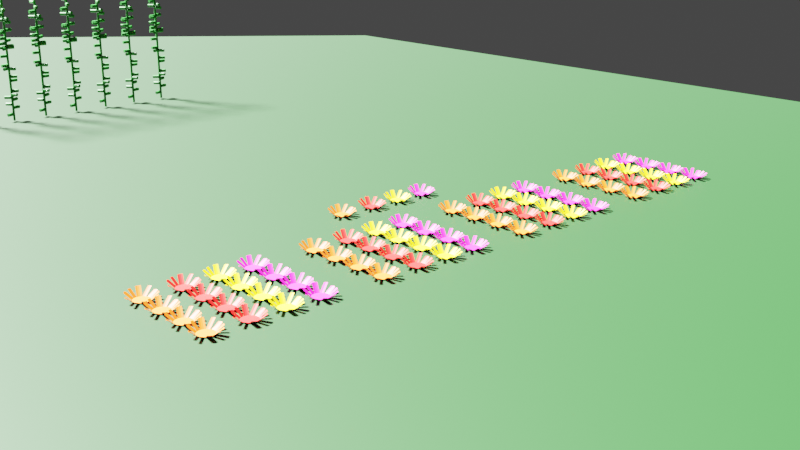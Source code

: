 # Source: GeometryNodesPractice8_October7th2023.blend  (saved by Blender 3.6.13; exported with 4.5.12 LTS)
import bpy
from mathutils import Matrix  # noqa: F401  (used for matrix-valued properties, if any)

bpy.ops.wm.read_factory_settings(use_empty=True)
scene = bpy.context.scene
scene.name = 'Scene'

# ---- collections
col_collection = bpy.data.collections.new('Collection'); scene.collection.children.link(col_collection)
col_flowerobjects = bpy.data.collections.new('FlowerObjects'); scene.collection.children.link(col_flowerobjects)

# ---- materials (node trees are filled in below, after node groups)
mat_plantstem = bpy.data.materials.new('PlantStem')
mat_flowerpink = bpy.data.materials.new('FlowerPink')
mat_material = bpy.data.materials.new('Material')
mat_flowerorange = bpy.data.materials.new('FlowerOrange')
mat_flowerred = bpy.data.materials.new('FlowerRed')
mat_floweryellow = bpy.data.materials.new('FlowerYellow')

# ---- node groups
ng_geometry_nodes = bpy.data.node_groups.new('Geometry Nodes', 'GeometryNodeTree')
_s = ng_geometry_nodes.interface.new_socket(name='Geometry', in_out='OUTPUT', socket_type='NodeSocketGeometry')
_s = ng_geometry_nodes.interface.new_socket(name='Geometry', in_out='INPUT', socket_type='NodeSocketGeometry')
ng_geometry_nodes.is_modifier = True
# nodes of 'Geometry Nodes' reference scene objects; filled in after objects exist

# ---- material node trees
mat_plantstem.use_nodes = True; mat_plantstem.node_tree.nodes.clear()
_N = mat_plantstem.node_tree.nodes; _L = mat_plantstem.node_tree.links
n0 = _N.new('ShaderNodeBsdfPrincipled'); n0.name = 'Principled BSDF'; n0.location = (10, 300)
n0.distribution = 'GGX'
n0.subsurface_method = 'RANDOM_WALK_SKIN'
n0.inputs[0].default_value = (0.0, 0.1193, 0.001869, 1.0)
n0.inputs[3].default_value = 1.45
n0.inputs[27].default_value = (0.0, 0.0, 0.0, 1.0)
n0.inputs[28].default_value = 1.0
n1 = _N.new('ShaderNodeOutputMaterial'); n1.name = 'Material Output'; n1.location = (300, 300)
_L.new(n0.outputs[0], n1.inputs[0])
n1.is_active_output = True
mat_flowerpink.use_nodes = True; mat_flowerpink.node_tree.nodes.clear()
_N = mat_flowerpink.node_tree.nodes; _L = mat_flowerpink.node_tree.links
n0 = _N.new('ShaderNodeBsdfPrincipled'); n0.name = 'Principled BSDF'; n0.location = (10, 300)
n0.distribution = 'GGX'
n0.subsurface_method = 'RANDOM_WALK_SKIN'
n0.inputs[0].default_value = (0.8, 0.004103, 0.4377, 1.0)
n0.inputs[3].default_value = 1.45
n0.inputs[27].default_value = (0.0, 0.0, 0.0, 1.0)
n0.inputs[28].default_value = 1.0
n1 = _N.new('ShaderNodeOutputMaterial'); n1.name = 'Material Output'; n1.location = (300, 300)
_L.new(n0.outputs[0], n1.inputs[0])
n1.is_active_output = True
mat_material.use_nodes = True; mat_material.node_tree.nodes.clear()
_N = mat_material.node_tree.nodes; _L = mat_material.node_tree.links
n0 = _N.new('ShaderNodeBsdfPrincipled'); n0.name = 'Principled BSDF'; n0.location = (10, 300)
n0.distribution = 'GGX'
n0.subsurface_method = 'RANDOM_WALK_SKIN'
n0.inputs[0].default_value = (0.0, 0.02539, 0.0, 1.0)
n0.inputs[3].default_value = 1.45
n0.inputs[27].default_value = (0.0, 0.0, 0.0, 1.0)
n0.inputs[28].default_value = 1.0
n1 = _N.new('ShaderNodeOutputMaterial'); n1.name = 'Material Output'; n1.location = (300, 300)
_L.new(n0.outputs[0], n1.inputs[0])
n1.is_active_output = True
mat_flowerorange.use_nodes = True; mat_flowerorange.node_tree.nodes.clear()
_N = mat_flowerorange.node_tree.nodes; _L = mat_flowerorange.node_tree.links
n0 = _N.new('ShaderNodeBsdfPrincipled'); n0.name = 'Principled BSDF'; n0.location = (10, 300)
n0.distribution = 'GGX'
n0.subsurface_method = 'RANDOM_WALK_SKIN'
n0.inputs[0].default_value = (0.8, 0.1022, 0.0, 1.0)
n0.inputs[3].default_value = 1.45
n0.inputs[27].default_value = (0.0, 0.0, 0.0, 1.0)
n0.inputs[28].default_value = 1.0
n1 = _N.new('ShaderNodeOutputMaterial'); n1.name = 'Material Output'; n1.location = (300, 300)
_L.new(n0.outputs[0], n1.inputs[0])
n1.is_active_output = True
mat_flowerred.use_nodes = True; mat_flowerred.node_tree.nodes.clear()
_N = mat_flowerred.node_tree.nodes; _L = mat_flowerred.node_tree.links
n0 = _N.new('ShaderNodeBsdfPrincipled'); n0.name = 'Principled BSDF'; n0.location = (10, 300)
n0.distribution = 'GGX'
n0.subsurface_method = 'RANDOM_WALK_SKIN'
n0.inputs[0].default_value = (0.8, 0.001634, 0.0, 1.0)
n0.inputs[3].default_value = 1.45
n0.inputs[27].default_value = (0.0, 0.0, 0.0, 1.0)
n0.inputs[28].default_value = 1.0
n1 = _N.new('ShaderNodeOutputMaterial'); n1.name = 'Material Output'; n1.location = (300, 300)
_L.new(n0.outputs[0], n1.inputs[0])
n1.is_active_output = True
mat_floweryellow.use_nodes = True; mat_floweryellow.node_tree.nodes.clear()
_N = mat_floweryellow.node_tree.nodes; _L = mat_floweryellow.node_tree.links
n0 = _N.new('ShaderNodeBsdfPrincipled'); n0.name = 'Principled BSDF'; n0.location = (10, 300)
n0.distribution = 'GGX'
n0.subsurface_method = 'RANDOM_WALK_SKIN'
n0.inputs[0].default_value = (0.8, 0.6825, 0.0, 1.0)
n0.inputs[3].default_value = 1.45
n0.inputs[27].default_value = (0.0, 0.0, 0.0, 1.0)
n0.inputs[28].default_value = 1.0
n1 = _N.new('ShaderNodeOutputMaterial'); n1.name = 'Material Output'; n1.location = (300, 300)
_L.new(n0.outputs[0], n1.inputs[0])
n1.is_active_output = True

# ---- world
world_world = bpy.data.worlds.new('World'); scene.world = world_world
world_world.use_nodes = True; world_world.node_tree.nodes.clear()
_N = world_world.node_tree.nodes; _L = world_world.node_tree.links
n0 = _N.new('ShaderNodeOutputWorld'); n0.name = 'World Output'; n0.location = (300, 300)
n1 = _N.new('ShaderNodeBackground'); n1.name = 'Background'; n1.location = (10, 300)
n1.inputs[0].default_value = (0.05088, 0.05088, 0.05088, 1.0)
_L.new(n1.outputs[0], n0.inputs[0])
n0.is_active_output = True
world_world.color = (0.05088, 0.05088, 0.05088)
world_world.use_sun_shadow = False
world_world.sun_shadow_jitter_overblur = 0.0

# ---- cameras
cam_camera = bpy.data.cameras.new('Camera')
cam_camera.clip_end = 100.0
cam_camera.ortho_scale = 7.314

# ---- lights
light_light = bpy.data.lights.new('Light', 'SUN')
light_light.transmission_factor = 0.0
light_light.angle = 0.1993
light_light.energy = 100.0
light_light.shadow_soft_size = 0.1
light_light.shadow_cascade_max_distance = 1000.0

# ---- meshes
me_plane = bpy.data.meshes.new('Plane')
me_plane.from_pydata([(-1.0, -1.0, 0.0), (1.0, -1.0, 0.0), (-1.0, 1.0, 0.0), (1.0, 1.0, 0.0)], [], [(0, 1, 3, 2)])
_uv = me_plane.uv_layers.new(name='UVMap')
_uv.uv.foreach_set('vector', [0.0, 0.0, 1.0, 0.0, 1.0, 1.0, 0.0, 1.0])
me_plane.materials.append(mat_plantstem)
me_plane.materials.append(mat_flowerpink)
me_plane.update()
me_plane_001 = bpy.data.meshes.new('Plane.001')
me_plane_001.from_pydata([(-1.0, -1.0, 0.0), (1.0, -1.0, 0.0), (-1.0, 1.0, 0.0), (1.0, 1.0, 0.0)], [], [(0, 1, 3, 2)])
_uv = me_plane_001.uv_layers.new(name='UVMap')
_uv.uv.foreach_set('vector', [0.0, 0.0, 1.0, 0.0, 1.0, 1.0, 0.0, 1.0])
me_plane_001.materials.append(mat_material)
me_plane_001.update()
me_circle_003 = bpy.data.meshes.new('Circle.003')
me_circle_003.from_pydata([(0.0, 0.3349, 0.0), (-0.06533, 0.3284, 0.0), (-0.1282, 0.3094, 0.0), (-0.1861, 0.2784, 0.0), (-0.2368, 0.2368, 0.0), (-0.2784, 0.1861, 0.0), (-0.3094, 0.1282, 0.0), (-0.3284, 0.06533, 0.0), (-0.3349, -1.586e-07, 0.0), (-0.3284, -0.06533, 0.0), (-0.3094, -0.1282, 0.0), (-0.2784, -0.1861, 0.0), (-0.2368, -0.2368, 0.0), (-0.1861, -0.2784, 0.0), (-0.1282, -0.3094, 0.0), (-0.06533, -0.3284, 0.0), (0.0, -0.3349, 0.0), (0.06533, -0.3284, 0.0), (0.1282, -0.3094, 0.0), (0.1861, -0.2784, 0.0), (0.2368, -0.2368, 0.0), (0.2784, -0.1861, 0.0), (0.3094, -0.1282, 0.0), (0.3284, -0.06533, 0.0), (0.3349, -1.586e-07, 0.0), (0.3284, 0.06533, 0.0), (0.3094, 0.1282, 0.0), (0.2784, 0.1861, 0.0), (0.2368, 0.2368, 0.0), (0.1861, 0.2784, 0.0), (0.1282, 0.3094, 0.0), (0.06533, 0.3284, 0.0), (-0.01451, -0.6319, 0.177), (0.05082, -0.6736, 0.177), (0.1162, -0.6671, 0.177), (0.179, -0.6129, 0.177), (0.002383, 0.6224, 0.2094), (-0.06295, 0.5763, 0.2094), (0.1305, 0.5572, 0.2094), (0.06772, 0.616, 0.2094), (0.4827, 0.3164, 0.2421), (0.457, 0.3964, 0.2811), (0.4154, 0.4471, 0.2811), (0.3594, 0.4667, 0.2421), (0.5776, -0.3161, 0.2888), (0.6085, -0.2582, 0.2888), (0.6276, -0.1954, 0.2888), (0.634, -0.1301, 0.2888), (-0.5733, -0.2542, 0.2241), (-0.5674, -0.3121, 0.2241), (-0.5257, -0.3628, 0.2241), (-0.45, -0.4045, 0.2241), (-0.5725, 0.3206, 0.1871), (-0.6493, 0.2627, 0.1871), (-0.6684, 0.1999, 0.1871), (-0.629, 0.1346, 0.1871), (-0.3125, 0.6656, 0.189), (-0.3704, 0.6346, 0.189), (-0.4211, 0.593, 0.189), (0.3632, -0.6274, 0.256), (0.414, -0.5857, 0.256), (0.4556, -0.535, 0.256), (-0.6603, -0.04858, 0.1945), (-0.6539, -0.1139, 0.1945), (-0.6348, -0.1767, 0.1945), (-0.2858, -0.5319, 0.2177), (-0.2279, -0.5629, 0.2177), (-0.1651, -0.5819, 0.2177), (0.5988, 0.07758, 0.2801), (0.5924, 0.1429, 0.2801), (0.5733, 0.2057, 0.2801)], [], [(1, 2, 3, 4, 5, 6, 7, 8, 9, 10, 11, 12, 13, 14, 15, 16, 17, 18, 19, 20, 21, 22, 23, 24, 25, 26, 27, 28, 29, 30, 31, 0), (18, 17, 34, 35), (17, 16, 33, 34), (16, 15, 32, 33), (0, 31, 39, 36), (31, 30, 38, 39), (1, 0, 36, 37), (29, 28, 42, 43), (28, 27, 41, 42), (27, 26, 40, 41), (24, 23, 46, 47), (23, 22, 45, 46), (22, 21, 44, 45), (13, 12, 50, 51), (12, 11, 49, 50), (11, 10, 48, 49), (8, 7, 54, 55), (7, 6, 53, 54), (6, 5, 52, 53), (4, 3, 57, 58), (3, 2, 56, 57), (21, 20, 60, 61), (20, 19, 59, 60), (10, 9, 63, 64), (9, 8, 62, 63), (15, 14, 66, 67), (14, 13, 65, 66), (26, 25, 69, 70), (25, 24, 68, 69)])
_uv = me_circle_003.uv_layers.new(name='UVMap')
_uv.uv.foreach_set('vector', [0.0, 0.0, 0.0, 0.0, 0.0, 0.0, 0.0, 0.0, 0.0, 0.0, 0.0, 0.0, 0.0, 0.0, 0.0, 0.0, 0.0, 0.0, 0.0, 0.0, 0.0, 0.0, 0.0, 0.0, 0.0, 0.0, 0.0, 0.0, 0.0, 0.0, 0.0, 0.0, 0.0, 0.0, 0.0, 0.0, 0.0, 0.0, 0.0, 0.0, 0.0, 0.0, 0.0, 0.0, 0.0, 0.0, 0.0, 0.0, 0.0, 0.0, 0.0, 0.0, 0.0, 0.0, 0.0, 0.0, 0.0, 0.0, 0.0, 0.0, 0.0, 0.0, 0.0, 0.0, 0.0, 0.0, 0.0, 0.0, 0.0, 0.0, 0.0, 0.0, 0.0, 0.0, 0.0, 0.0, 0.0, 0.0, 0.0, 0.0, 0.0, 0.0, 0.0, 0.0, 0.0, 0.0, 0.0, 0.0, 0.0, 0.0, 0.0, 0.0, 0.0, 0.0, 0.0, 0.0, 0.0, 0.0, 0.0, 0.0, 0.0, 0.0, 0.0, 0.0, 0.0, 0.0, 0.0, 0.0, 0.0, 0.0, 0.0, 0.0, 0.0, 0.0, 0.0, 0.0, 0.0, 0.0, 0.0, 0.0, 0.0, 0.0, 0.0, 0.0, 0.0, 0.0, 0.0, 0.0, 0.0, 0.0, 0.0, 0.0, 0.0, 0.0, 0.0, 0.0, 0.0, 0.0, 0.0, 0.0, 0.0, 0.0, 0.0, 0.0, 0.0, 0.0, 0.0, 0.0, 0.0, 0.0, 0.0, 0.0, 0.0, 0.0, 0.0, 0.0, 0.0, 0.0, 0.0, 0.0, 0.0, 0.0, 0.0, 0.0, 0.0, 0.0, 0.0, 0.0, 0.0, 0.0, 0.0, 0.0, 0.0, 0.0, 0.0, 0.0, 0.0, 0.0, 0.0, 0.0, 0.0, 0.0, 0.0, 0.0, 0.0, 0.0, 0.0, 0.0, 0.0, 0.0, 0.0, 0.0, 0.0, 0.0, 0.0, 0.0, 0.0, 0.0, 0.0, 0.0, 0.0, 0.0, 0.0, 0.0, 0.0, 0.0, 0.0, 0.0, 0.0, 0.0, 0.0, 0.0, 0.0, 0.0, 0.0, 0.0, 0.0, 0.0, 0.0, 0.0, 0.0, 0.0, 0.0, 0.0, 0.0, 0.0, 0.0, 0.0, 0.0, 0.0, 0.0, 0.0, 0.0, 0.0, 0.0, 0.0, 0.0, 0.0, 0.0, 0.0, 0.0, 0.0, 0.0, 0.0, 0.0, 0.0, 0.0, 0.0, 0.0, 0.0, 0.0, 0.0, 0.0, 0.0, 0.0, 0.0, 0.0, 0.0, 0.0, 0.0, 0.0, 0.0, 0.0, 0.0, 0.0, 0.0, 0.0, 0.0, 0.0, 0.0, 0.0, 0.0, 0.0, 0.0, 0.0, 0.0, 0.0, 0.0, 0.0, 0.0, 0.0, 0.0, 0.0, 0.0, 0.0, 0.0, 0.0, 0.0])
me_circle_003.materials.append(mat_flowerorange)
me_circle_003.update()
me_circle = bpy.data.meshes.new('Circle')
me_circle.from_pydata([(0.0, 0.3349, 0.0), (-0.06533, 0.3284, 0.0), (-0.1282, 0.3094, 0.0), (-0.1861, 0.2784, 0.0), (-0.2368, 0.2368, 0.0), (-0.2784, 0.1861, 0.0), (-0.3094, 0.1282, 0.0), (-0.3284, 0.06533, 0.0), (-0.3349, -1.586e-07, 0.0), (-0.3284, -0.06533, 0.0), (-0.3094, -0.1282, 0.0), (-0.2784, -0.1861, 0.0), (-0.2368, -0.2368, 0.0), (-0.1861, -0.2784, 0.0), (-0.1282, -0.3094, 0.0), (-0.06533, -0.3284, 0.0), (0.0, -0.3349, 0.0), (0.06533, -0.3284, 0.0), (0.1282, -0.3094, 0.0), (0.1861, -0.2784, 0.0), (0.2368, -0.2368, 0.0), (0.2784, -0.1861, 0.0), (0.3094, -0.1282, 0.0), (0.3284, -0.06533, 0.0), (0.3349, -1.586e-07, 0.0), (0.3284, 0.06533, 0.0), (0.3094, 0.1282, 0.0), (0.2784, 0.1861, 0.0), (0.2368, 0.2368, 0.0), (0.1861, 0.2784, 0.0), (0.1282, 0.3094, 0.0), (0.06533, 0.3284, 0.0), (-0.01451, -0.6319, 0.177), (0.05082, -0.6736, 0.177), (0.1162, -0.6671, 0.177), (0.179, -0.6129, 0.177), (0.002383, 0.6224, 0.2094), (-0.06295, 0.5763, 0.2094), (0.1305, 0.5572, 0.2094), (0.06772, 0.616, 0.2094), (0.4827, 0.3164, 0.2421), (0.457, 0.3964, 0.2811), (0.4154, 0.4471, 0.2811), (0.3594, 0.4667, 0.2421), (0.5776, -0.3161, 0.2888), (0.6085, -0.2582, 0.2888), (0.6276, -0.1954, 0.2888), (0.634, -0.1301, 0.2888), (-0.5733, -0.2542, 0.2241), (-0.5674, -0.3121, 0.2241), (-0.5257, -0.3628, 0.2241), (-0.45, -0.4045, 0.2241), (-0.5725, 0.3206, 0.1871), (-0.6493, 0.2627, 0.1871), (-0.6684, 0.1999, 0.1871), (-0.629, 0.1346, 0.1871), (-0.3125, 0.6656, 0.189), (-0.3704, 0.6346, 0.189), (-0.4211, 0.593, 0.189), (0.3632, -0.6274, 0.256), (0.414, -0.5857, 0.256), (0.4556, -0.535, 0.256), (-0.6603, -0.04858, 0.1945), (-0.6539, -0.1139, 0.1945), (-0.6348, -0.1767, 0.1945), (-0.2858, -0.5319, 0.2177), (-0.2279, -0.5629, 0.2177), (-0.1651, -0.5819, 0.2177), (0.5988, 0.07758, 0.2801), (0.5924, 0.1429, 0.2801), (0.5733, 0.2057, 0.2801)], [], [(1, 2, 3, 4, 5, 6, 7, 8, 9, 10, 11, 12, 13, 14, 15, 16, 17, 18, 19, 20, 21, 22, 23, 24, 25, 26, 27, 28, 29, 30, 31, 0), (18, 17, 34, 35), (17, 16, 33, 34), (16, 15, 32, 33), (0, 31, 39, 36), (31, 30, 38, 39), (1, 0, 36, 37), (29, 28, 42, 43), (28, 27, 41, 42), (27, 26, 40, 41), (24, 23, 46, 47), (23, 22, 45, 46), (22, 21, 44, 45), (13, 12, 50, 51), (12, 11, 49, 50), (11, 10, 48, 49), (8, 7, 54, 55), (7, 6, 53, 54), (6, 5, 52, 53), (4, 3, 57, 58), (3, 2, 56, 57), (21, 20, 60, 61), (20, 19, 59, 60), (10, 9, 63, 64), (9, 8, 62, 63), (15, 14, 66, 67), (14, 13, 65, 66), (26, 25, 69, 70), (25, 24, 68, 69)])
_uv = me_circle.uv_layers.new(name='UVMap')
_uv.uv.foreach_set('vector', [0.0, 0.0, 0.0, 0.0, 0.0, 0.0, 0.0, 0.0, 0.0, 0.0, 0.0, 0.0, 0.0, 0.0, 0.0, 0.0, 0.0, 0.0, 0.0, 0.0, 0.0, 0.0, 0.0, 0.0, 0.0, 0.0, 0.0, 0.0, 0.0, 0.0, 0.0, 0.0, 0.0, 0.0, 0.0, 0.0, 0.0, 0.0, 0.0, 0.0, 0.0, 0.0, 0.0, 0.0, 0.0, 0.0, 0.0, 0.0, 0.0, 0.0, 0.0, 0.0, 0.0, 0.0, 0.0, 0.0, 0.0, 0.0, 0.0, 0.0, 0.0, 0.0, 0.0, 0.0, 0.0, 0.0, 0.0, 0.0, 0.0, 0.0, 0.0, 0.0, 0.0, 0.0, 0.0, 0.0, 0.0, 0.0, 0.0, 0.0, 0.0, 0.0, 0.0, 0.0, 0.0, 0.0, 0.0, 0.0, 0.0, 0.0, 0.0, 0.0, 0.0, 0.0, 0.0, 0.0, 0.0, 0.0, 0.0, 0.0, 0.0, 0.0, 0.0, 0.0, 0.0, 0.0, 0.0, 0.0, 0.0, 0.0, 0.0, 0.0, 0.0, 0.0, 0.0, 0.0, 0.0, 0.0, 0.0, 0.0, 0.0, 0.0, 0.0, 0.0, 0.0, 0.0, 0.0, 0.0, 0.0, 0.0, 0.0, 0.0, 0.0, 0.0, 0.0, 0.0, 0.0, 0.0, 0.0, 0.0, 0.0, 0.0, 0.0, 0.0, 0.0, 0.0, 0.0, 0.0, 0.0, 0.0, 0.0, 0.0, 0.0, 0.0, 0.0, 0.0, 0.0, 0.0, 0.0, 0.0, 0.0, 0.0, 0.0, 0.0, 0.0, 0.0, 0.0, 0.0, 0.0, 0.0, 0.0, 0.0, 0.0, 0.0, 0.0, 0.0, 0.0, 0.0, 0.0, 0.0, 0.0, 0.0, 0.0, 0.0, 0.0, 0.0, 0.0, 0.0, 0.0, 0.0, 0.0, 0.0, 0.0, 0.0, 0.0, 0.0, 0.0, 0.0, 0.0, 0.0, 0.0, 0.0, 0.0, 0.0, 0.0, 0.0, 0.0, 0.0, 0.0, 0.0, 0.0, 0.0, 0.0, 0.0, 0.0, 0.0, 0.0, 0.0, 0.0, 0.0, 0.0, 0.0, 0.0, 0.0, 0.0, 0.0, 0.0, 0.0, 0.0, 0.0, 0.0, 0.0, 0.0, 0.0, 0.0, 0.0, 0.0, 0.0, 0.0, 0.0, 0.0, 0.0, 0.0, 0.0, 0.0, 0.0, 0.0, 0.0, 0.0, 0.0, 0.0, 0.0, 0.0, 0.0, 0.0, 0.0, 0.0, 0.0, 0.0, 0.0, 0.0, 0.0, 0.0, 0.0, 0.0, 0.0, 0.0, 0.0, 0.0, 0.0, 0.0, 0.0, 0.0, 0.0, 0.0, 0.0, 0.0, 0.0, 0.0, 0.0, 0.0, 0.0, 0.0, 0.0, 0.0, 0.0, 0.0, 0.0])
me_circle.materials.append(mat_flowerpink)
me_circle.update()
me_circle_002 = bpy.data.meshes.new('Circle.002')
me_circle_002.from_pydata([(0.0, 0.3349, 0.0), (-0.06533, 0.3284, 0.0), (-0.1282, 0.3094, 0.0), (-0.1861, 0.2784, 0.0), (-0.2368, 0.2368, 0.0), (-0.2784, 0.1861, 0.0), (-0.3094, 0.1282, 0.0), (-0.3284, 0.06533, 0.0), (-0.3349, -1.586e-07, 0.0), (-0.3284, -0.06533, 0.0), (-0.3094, -0.1282, 0.0), (-0.2784, -0.1861, 0.0), (-0.2368, -0.2368, 0.0), (-0.1861, -0.2784, 0.0), (-0.1282, -0.3094, 0.0), (-0.06533, -0.3284, 0.0), (0.0, -0.3349, 0.0), (0.06533, -0.3284, 0.0), (0.1282, -0.3094, 0.0), (0.1861, -0.2784, 0.0), (0.2368, -0.2368, 0.0), (0.2784, -0.1861, 0.0), (0.3094, -0.1282, 0.0), (0.3284, -0.06533, 0.0), (0.3349, -1.586e-07, 0.0), (0.3284, 0.06533, 0.0), (0.3094, 0.1282, 0.0), (0.2784, 0.1861, 0.0), (0.2368, 0.2368, 0.0), (0.1861, 0.2784, 0.0), (0.1282, 0.3094, 0.0), (0.06533, 0.3284, 0.0), (-0.01451, -0.6319, 0.177), (0.05082, -0.6736, 0.177), (0.1162, -0.6671, 0.177), (0.179, -0.6129, 0.177), (0.002383, 0.6224, 0.2094), (-0.06295, 0.5763, 0.2094), (0.1305, 0.5572, 0.2094), (0.06772, 0.616, 0.2094), (0.4827, 0.3164, 0.2421), (0.457, 0.3964, 0.2811), (0.4154, 0.4471, 0.2811), (0.3594, 0.4667, 0.2421), (0.5776, -0.3161, 0.2888), (0.6085, -0.2582, 0.2888), (0.6276, -0.1954, 0.2888), (0.634, -0.1301, 0.2888), (-0.5733, -0.2542, 0.2241), (-0.5674, -0.3121, 0.2241), (-0.5257, -0.3628, 0.2241), (-0.45, -0.4045, 0.2241), (-0.5725, 0.3206, 0.1871), (-0.6493, 0.2627, 0.1871), (-0.6684, 0.1999, 0.1871), (-0.629, 0.1346, 0.1871), (-0.3125, 0.6656, 0.189), (-0.3704, 0.6346, 0.189), (-0.4211, 0.593, 0.189), (0.3632, -0.6274, 0.256), (0.414, -0.5857, 0.256), (0.4556, -0.535, 0.256), (-0.6603, -0.04858, 0.1945), (-0.6539, -0.1139, 0.1945), (-0.6348, -0.1767, 0.1945), (-0.2858, -0.5319, 0.2177), (-0.2279, -0.5629, 0.2177), (-0.1651, -0.5819, 0.2177), (0.5988, 0.07758, 0.2801), (0.5924, 0.1429, 0.2801), (0.5733, 0.2057, 0.2801)], [], [(1, 2, 3, 4, 5, 6, 7, 8, 9, 10, 11, 12, 13, 14, 15, 16, 17, 18, 19, 20, 21, 22, 23, 24, 25, 26, 27, 28, 29, 30, 31, 0), (18, 17, 34, 35), (17, 16, 33, 34), (16, 15, 32, 33), (0, 31, 39, 36), (31, 30, 38, 39), (1, 0, 36, 37), (29, 28, 42, 43), (28, 27, 41, 42), (27, 26, 40, 41), (24, 23, 46, 47), (23, 22, 45, 46), (22, 21, 44, 45), (13, 12, 50, 51), (12, 11, 49, 50), (11, 10, 48, 49), (8, 7, 54, 55), (7, 6, 53, 54), (6, 5, 52, 53), (4, 3, 57, 58), (3, 2, 56, 57), (21, 20, 60, 61), (20, 19, 59, 60), (10, 9, 63, 64), (9, 8, 62, 63), (15, 14, 66, 67), (14, 13, 65, 66), (26, 25, 69, 70), (25, 24, 68, 69)])
_uv = me_circle_002.uv_layers.new(name='UVMap')
_uv.uv.foreach_set('vector', [0.0, 0.0, 0.0, 0.0, 0.0, 0.0, 0.0, 0.0, 0.0, 0.0, 0.0, 0.0, 0.0, 0.0, 0.0, 0.0, 0.0, 0.0, 0.0, 0.0, 0.0, 0.0, 0.0, 0.0, 0.0, 0.0, 0.0, 0.0, 0.0, 0.0, 0.0, 0.0, 0.0, 0.0, 0.0, 0.0, 0.0, 0.0, 0.0, 0.0, 0.0, 0.0, 0.0, 0.0, 0.0, 0.0, 0.0, 0.0, 0.0, 0.0, 0.0, 0.0, 0.0, 0.0, 0.0, 0.0, 0.0, 0.0, 0.0, 0.0, 0.0, 0.0, 0.0, 0.0, 0.0, 0.0, 0.0, 0.0, 0.0, 0.0, 0.0, 0.0, 0.0, 0.0, 0.0, 0.0, 0.0, 0.0, 0.0, 0.0, 0.0, 0.0, 0.0, 0.0, 0.0, 0.0, 0.0, 0.0, 0.0, 0.0, 0.0, 0.0, 0.0, 0.0, 0.0, 0.0, 0.0, 0.0, 0.0, 0.0, 0.0, 0.0, 0.0, 0.0, 0.0, 0.0, 0.0, 0.0, 0.0, 0.0, 0.0, 0.0, 0.0, 0.0, 0.0, 0.0, 0.0, 0.0, 0.0, 0.0, 0.0, 0.0, 0.0, 0.0, 0.0, 0.0, 0.0, 0.0, 0.0, 0.0, 0.0, 0.0, 0.0, 0.0, 0.0, 0.0, 0.0, 0.0, 0.0, 0.0, 0.0, 0.0, 0.0, 0.0, 0.0, 0.0, 0.0, 0.0, 0.0, 0.0, 0.0, 0.0, 0.0, 0.0, 0.0, 0.0, 0.0, 0.0, 0.0, 0.0, 0.0, 0.0, 0.0, 0.0, 0.0, 0.0, 0.0, 0.0, 0.0, 0.0, 0.0, 0.0, 0.0, 0.0, 0.0, 0.0, 0.0, 0.0, 0.0, 0.0, 0.0, 0.0, 0.0, 0.0, 0.0, 0.0, 0.0, 0.0, 0.0, 0.0, 0.0, 0.0, 0.0, 0.0, 0.0, 0.0, 0.0, 0.0, 0.0, 0.0, 0.0, 0.0, 0.0, 0.0, 0.0, 0.0, 0.0, 0.0, 0.0, 0.0, 0.0, 0.0, 0.0, 0.0, 0.0, 0.0, 0.0, 0.0, 0.0, 0.0, 0.0, 0.0, 0.0, 0.0, 0.0, 0.0, 0.0, 0.0, 0.0, 0.0, 0.0, 0.0, 0.0, 0.0, 0.0, 0.0, 0.0, 0.0, 0.0, 0.0, 0.0, 0.0, 0.0, 0.0, 0.0, 0.0, 0.0, 0.0, 0.0, 0.0, 0.0, 0.0, 0.0, 0.0, 0.0, 0.0, 0.0, 0.0, 0.0, 0.0, 0.0, 0.0, 0.0, 0.0, 0.0, 0.0, 0.0, 0.0, 0.0, 0.0, 0.0, 0.0, 0.0, 0.0, 0.0, 0.0, 0.0, 0.0, 0.0, 0.0, 0.0, 0.0, 0.0, 0.0, 0.0, 0.0, 0.0, 0.0])
me_circle_002.materials.append(mat_flowerred)
me_circle_002.update()
me_circle_001 = bpy.data.meshes.new('Circle.001')
me_circle_001.from_pydata([(0.0, 0.3349, 0.0), (-0.06533, 0.3284, 0.0), (-0.1282, 0.3094, 0.0), (-0.1861, 0.2784, 0.0), (-0.2368, 0.2368, 0.0), (-0.2784, 0.1861, 0.0), (-0.3094, 0.1282, 0.0), (-0.3284, 0.06533, 0.0), (-0.3349, -1.586e-07, 0.0), (-0.3284, -0.06533, 0.0), (-0.3094, -0.1282, 0.0), (-0.2784, -0.1861, 0.0), (-0.2368, -0.2368, 0.0), (-0.1861, -0.2784, 0.0), (-0.1282, -0.3094, 0.0), (-0.06533, -0.3284, 0.0), (0.0, -0.3349, 0.0), (0.06533, -0.3284, 0.0), (0.1282, -0.3094, 0.0), (0.1861, -0.2784, 0.0), (0.2368, -0.2368, 0.0), (0.2784, -0.1861, 0.0), (0.3094, -0.1282, 0.0), (0.3284, -0.06533, 0.0), (0.3349, -1.586e-07, 0.0), (0.3284, 0.06533, 0.0), (0.3094, 0.1282, 0.0), (0.2784, 0.1861, 0.0), (0.2368, 0.2368, 0.0), (0.1861, 0.2784, 0.0), (0.1282, 0.3094, 0.0), (0.06533, 0.3284, 0.0), (-0.01451, -0.6319, 0.177), (0.05082, -0.6736, 0.177), (0.1162, -0.6671, 0.177), (0.179, -0.6129, 0.177), (0.002383, 0.6224, 0.2094), (-0.06295, 0.5763, 0.2094), (0.1305, 0.5572, 0.2094), (0.06772, 0.616, 0.2094), (0.4827, 0.3164, 0.2421), (0.457, 0.3964, 0.2811), (0.4154, 0.4471, 0.2811), (0.3594, 0.4667, 0.2421), (0.5776, -0.3161, 0.2888), (0.6085, -0.2582, 0.2888), (0.6276, -0.1954, 0.2888), (0.634, -0.1301, 0.2888), (-0.5733, -0.2542, 0.2241), (-0.5674, -0.3121, 0.2241), (-0.5257, -0.3628, 0.2241), (-0.45, -0.4045, 0.2241), (-0.5725, 0.3206, 0.1871), (-0.6493, 0.2627, 0.1871), (-0.6684, 0.1999, 0.1871), (-0.629, 0.1346, 0.1871), (-0.3125, 0.6656, 0.189), (-0.3704, 0.6346, 0.189), (-0.4211, 0.593, 0.189), (0.3632, -0.6274, 0.256), (0.414, -0.5857, 0.256), (0.4556, -0.535, 0.256), (-0.6603, -0.04858, 0.1945), (-0.6539, -0.1139, 0.1945), (-0.6348, -0.1767, 0.1945), (-0.2858, -0.5319, 0.2177), (-0.2279, -0.5629, 0.2177), (-0.1651, -0.5819, 0.2177), (0.5988, 0.07758, 0.2801), (0.5924, 0.1429, 0.2801), (0.5733, 0.2057, 0.2801)], [], [(1, 2, 3, 4, 5, 6, 7, 8, 9, 10, 11, 12, 13, 14, 15, 16, 17, 18, 19, 20, 21, 22, 23, 24, 25, 26, 27, 28, 29, 30, 31, 0), (18, 17, 34, 35), (17, 16, 33, 34), (16, 15, 32, 33), (0, 31, 39, 36), (31, 30, 38, 39), (1, 0, 36, 37), (29, 28, 42, 43), (28, 27, 41, 42), (27, 26, 40, 41), (24, 23, 46, 47), (23, 22, 45, 46), (22, 21, 44, 45), (13, 12, 50, 51), (12, 11, 49, 50), (11, 10, 48, 49), (8, 7, 54, 55), (7, 6, 53, 54), (6, 5, 52, 53), (4, 3, 57, 58), (3, 2, 56, 57), (21, 20, 60, 61), (20, 19, 59, 60), (10, 9, 63, 64), (9, 8, 62, 63), (15, 14, 66, 67), (14, 13, 65, 66), (26, 25, 69, 70), (25, 24, 68, 69)])
_uv = me_circle_001.uv_layers.new(name='UVMap')
_uv.uv.foreach_set('vector', [0.0, 0.0, 0.0, 0.0, 0.0, 0.0, 0.0, 0.0, 0.0, 0.0, 0.0, 0.0, 0.0, 0.0, 0.0, 0.0, 0.0, 0.0, 0.0, 0.0, 0.0, 0.0, 0.0, 0.0, 0.0, 0.0, 0.0, 0.0, 0.0, 0.0, 0.0, 0.0, 0.0, 0.0, 0.0, 0.0, 0.0, 0.0, 0.0, 0.0, 0.0, 0.0, 0.0, 0.0, 0.0, 0.0, 0.0, 0.0, 0.0, 0.0, 0.0, 0.0, 0.0, 0.0, 0.0, 0.0, 0.0, 0.0, 0.0, 0.0, 0.0, 0.0, 0.0, 0.0, 0.0, 0.0, 0.0, 0.0, 0.0, 0.0, 0.0, 0.0, 0.0, 0.0, 0.0, 0.0, 0.0, 0.0, 0.0, 0.0, 0.0, 0.0, 0.0, 0.0, 0.0, 0.0, 0.0, 0.0, 0.0, 0.0, 0.0, 0.0, 0.0, 0.0, 0.0, 0.0, 0.0, 0.0, 0.0, 0.0, 0.0, 0.0, 0.0, 0.0, 0.0, 0.0, 0.0, 0.0, 0.0, 0.0, 0.0, 0.0, 0.0, 0.0, 0.0, 0.0, 0.0, 0.0, 0.0, 0.0, 0.0, 0.0, 0.0, 0.0, 0.0, 0.0, 0.0, 0.0, 0.0, 0.0, 0.0, 0.0, 0.0, 0.0, 0.0, 0.0, 0.0, 0.0, 0.0, 0.0, 0.0, 0.0, 0.0, 0.0, 0.0, 0.0, 0.0, 0.0, 0.0, 0.0, 0.0, 0.0, 0.0, 0.0, 0.0, 0.0, 0.0, 0.0, 0.0, 0.0, 0.0, 0.0, 0.0, 0.0, 0.0, 0.0, 0.0, 0.0, 0.0, 0.0, 0.0, 0.0, 0.0, 0.0, 0.0, 0.0, 0.0, 0.0, 0.0, 0.0, 0.0, 0.0, 0.0, 0.0, 0.0, 0.0, 0.0, 0.0, 0.0, 0.0, 0.0, 0.0, 0.0, 0.0, 0.0, 0.0, 0.0, 0.0, 0.0, 0.0, 0.0, 0.0, 0.0, 0.0, 0.0, 0.0, 0.0, 0.0, 0.0, 0.0, 0.0, 0.0, 0.0, 0.0, 0.0, 0.0, 0.0, 0.0, 0.0, 0.0, 0.0, 0.0, 0.0, 0.0, 0.0, 0.0, 0.0, 0.0, 0.0, 0.0, 0.0, 0.0, 0.0, 0.0, 0.0, 0.0, 0.0, 0.0, 0.0, 0.0, 0.0, 0.0, 0.0, 0.0, 0.0, 0.0, 0.0, 0.0, 0.0, 0.0, 0.0, 0.0, 0.0, 0.0, 0.0, 0.0, 0.0, 0.0, 0.0, 0.0, 0.0, 0.0, 0.0, 0.0, 0.0, 0.0, 0.0, 0.0, 0.0, 0.0, 0.0, 0.0, 0.0, 0.0, 0.0, 0.0, 0.0, 0.0, 0.0, 0.0, 0.0, 0.0, 0.0, 0.0, 0.0, 0.0, 0.0, 0.0])
me_circle_001.materials.append(mat_floweryellow)
me_circle_001.update()

# ---- objects
ob_light = bpy.data.objects.new('Light', light_light)
ob_camera_lifeisvaluable_lisv = bpy.data.objects.new('Camera_LifeIsValuable_LisV', cam_camera)
ob_plane = bpy.data.objects.new('Plane', me_plane)
ob_ground = bpy.data.objects.new('Ground', me_plane_001)
ob_flowerorange = bpy.data.objects.new('FlowerOrange', me_circle_003)
ob_flowerpink = bpy.data.objects.new('FlowerPink', me_circle)
ob_flowerred = bpy.data.objects.new('FlowerRed', me_circle_002)
ob_floweryellow = bpy.data.objects.new('FlowerYellow', me_circle_001)
_N = ng_geometry_nodes.nodes; _L = ng_geometry_nodes.links
n0 = _N.new('NodeGroupInput'); n0.name = 'Group Input'; n0.location = (-450, 24)
n1 = _N.new('GeometryNodeSimulationInput'); n1.name = 'Simulation Input'; n1.location = (-172, 47)
n2 = _N.new('ShaderNodeCombineXYZ'); n2.name = 'Combine XYZ.001'; n2.location = (-154, -181)
n3 = _N.new('GeometryNodeDistributePointsOnFaces'); n3.name = 'Distribute Points on Faces'; n3.location = (699, -78)
n4 = _N.new('GeometryNodeMeshLine'); n4.name = 'Mesh Line'; n4.location = (39, -143)
n5 = _N.new('GeometryNodeInstanceOnPoints'); n5.name = 'Instance on Points'; n5.location = (949, -58)
n6 = _N.new('GeometryNodeInputNormal'); n6.name = 'Normal'; n6.location = (786, -422)
n6.legacy_corner_normals = True
n7 = _N.new('GeometryNodeMeshToCurve'); n7.name = 'Mesh to Curve'; n7.location = (259, -88)
n8 = _N.new('GeometryNodeCurvePrimitiveCircle'); n8.name = 'Curve Circle'; n8.location = (263, -232)
n8.inputs[0].default_value = 7
n8.inputs[4].default_value = 0.07
n9 = _N.new('GeometryNodeMeshToCurve'); n9.name = 'Mesh to Curve.001'; n9.location = (1137, -122)
n10 = _N.new('GeometryNodeCurvePrimitiveCircle'); n10.name = 'Curve Circle.001'; n10.location = (1141, -265)
n10.inputs[0].default_value = 7
n10.inputs[4].default_value = 0.1
n11 = _N.new('GeometryNodeCurveToMesh'); n11.name = 'Curve to Mesh.001'; n11.location = (1357, -110)
n11.inputs[3].default_value = True
n12 = _N.new('GeometryNodeCurveToMesh'); n12.name = 'Curve to Mesh'; n12.location = (479, -76)
n13 = _N.new('GeometryNodeMeshLine'); n13.name = 'Mesh Line.001'; n13.location = (631, -324)
n13.inputs[3].default_value = (0.0, 0.0, 0.04)
n14 = _N.new('GeometryNodeMeshLine'); n14.name = 'Mesh Line.002'; n14.location = (1973, 317)
n14.inputs[0].default_value = 7
n14.inputs[3].default_value = (0.0, 2.0, 0.0)
n15 = _N.new('GeometryNodeSimulationOutput'); n15.name = 'Simulation Output'; n15.location = (2034, 17)
n16 = _N.new('GeometryNodeInputSceneTime'); n16.name = 'Scene Time'; n16.location = (-615, -335)
n17 = _N.new('ShaderNodeCombineXYZ'); n17.name = 'Combine XYZ'; n17.location = (-159, -323)
n17.inputs[2].default_value = 1.0
n18 = _N.new('GeometryNodeTransform'); n18.name = 'Transform Geometry'; n18.location = (1557, -218)
n19 = _N.new('ShaderNodeMath'); n19.name = 'Math.001'; n19.location = (-394, -203)
n19.operation = 'SUBTRACT'
n19.inputs[1].default_value = 1.0
n20 = _N.new('ShaderNodeMath'); n20.name = 'Math.002'; n20.location = (1168, -551)
n20.operation = 'SUBTRACT'
n20.inputs[1].default_value = 1.0
n21 = _N.new('GeometryNodeInputSceneTime'); n21.name = 'Scene Time.001'; n21.location = (960, -549)
n22 = _N.new('ShaderNodeCombineXYZ'); n22.name = 'Combine XYZ.002'; n22.location = (1346, -445)
n22.inputs[2].default_value = 9.0
n23 = _N.new('GeometryNodeObjectInfo'); n23.name = 'Object Info'; n23.location = (1328, -312)
n23.inputs[0].default_value = ob_flowerpink
n24 = _N.new('GeometryNodeSetMaterial'); n24.name = 'Set Material'; n24.location = (2260, 36)
n24.inputs[2].default_value = mat_plantstem
n25 = _N.new('GeometryNodeInstanceOnPoints'); n25.name = 'Instance on Points.001'; n25.location = (2480, 72)
n26 = _N.new('GeometryNodeCollectionInfo'); n26.name = 'Collection Info'; n26.location = (2667, -354)
n26.transform_space = 'RELATIVE'
n26.inputs[0].default_value = col_flowerobjects
n26.inputs[1].default_value = True
n27 = _N.new('GeometryNodeJoinGeometry'); n27.name = 'Join Geometry'; n27.location = (1828, -12)
n28 = _N.new('NodeGroupOutput'); n28.name = 'Group Output'; n28.location = (3320, 75)
n29 = _N.new('GeometryNodeJoinGeometry'); n29.name = 'Join Geometry.001'; n29.location = (3102, 48)
n30 = _N.new('GeometryNodeInstanceOnPoints'); n30.name = 'Instance on Points.002'; n30.location = (3116, -110)
n31 = _N.new('GeometryNodeMeshGrid'); n31.name = 'Grid'; n31.location = (2663, -36)
n31.inputs[0].default_value = 4.0
n31.inputs[1].default_value = 4.0
n31.inputs[2].default_value = 4
n31.inputs[3].default_value = 4
n32 = _N.new('GeometryNodeTransform'); n32.name = 'Transform Geometry.001'; n32.location = (2845, -4)
n32.inputs[1].default_value = (-4.9, 0.0, 0.0)
n32.inputs[3].default_value = (1.0, 5.7, 1.0)
n33 = _N.new('GeometryNodeInputNamedAttribute'); n33.name = 'Named Attribute'; n33.location = (1332, -110)
n33.inputs[0].default_value = 'radius'
n34 = _N.new('GeometryNodeSwitch'); n34.name = 'Switch'; n34.location = (1332, -110)
n34.input_type = 'FLOAT'
n34.inputs[1].default_value = 1.0
n35 = _N.new('GeometryNodeInputNamedAttribute'); n35.name = 'Named Attribute.001'; n35.location = (454, -76)
n35.inputs[0].default_value = 'radius'
n36 = _N.new('GeometryNodeSwitch'); n36.name = 'Switch.001'; n36.location = (454, -76)
n36.input_type = 'FLOAT'
n36.inputs[1].default_value = 1.0
n1.pair_with_output(n15)
_L.new(n27.outputs[0], n15.inputs[1])
_L.new(n29.outputs[0], n28.inputs[0])
_L.new(n17.outputs[0], n4.inputs[3])
_L.new(n19.outputs[0], n2.inputs[0])
_L.new(n2.outputs[0], n4.inputs[2])
_L.new(n16.outputs[1], n19.inputs[0])
_L.new(n4.outputs[0], n7.inputs[0])
_L.new(n7.outputs[0], n12.inputs[0])
_L.new(n8.outputs[0], n12.inputs[1])
_L.new(n12.outputs[0], n3.inputs[0])
_L.new(n3.outputs[0], n5.inputs[0])
_L.new(n13.outputs[0], n5.inputs[2])
_L.new(n9.outputs[0], n11.inputs[0])
_L.new(n10.outputs[0], n11.inputs[1])
_L.new(n5.outputs[0], n9.inputs[0])
_L.new(n3.outputs[2], n5.inputs[5])
_L.new(n14.outputs[0], n25.inputs[0])
_L.new(n18.outputs[0], n27.inputs[0])
_L.new(n11.outputs[0], n27.inputs[0])
_L.new(n12.outputs[0], n27.inputs[0])
_L.new(n1.outputs[1], n27.inputs[0])
_L.new(n22.outputs[0], n18.inputs[1])
_L.new(n21.outputs[1], n20.inputs[0])
_L.new(n20.outputs[0], n22.inputs[0])
_L.new(n23.outputs[4], n18.inputs[0])
_L.new(n24.outputs[0], n25.inputs[2])
_L.new(n15.outputs[0], n24.inputs[0])
_L.new(n32.outputs[0], n30.inputs[0])
_L.new(n26.outputs[0], n30.inputs[2])
_L.new(n25.outputs[0], n29.inputs[0])
_L.new(n30.outputs[0], n29.inputs[0])
_L.new(n31.outputs[0], n32.inputs[0])
_L.new(n33.outputs[1], n34.inputs[0])
_L.new(n33.outputs[0], n34.inputs[2])
_L.new(n34.outputs[0], n11.inputs[2])
_L.new(n35.outputs[1], n36.inputs[0])
_L.new(n35.outputs[0], n36.inputs[2])
_L.new(n36.outputs[0], n12.inputs[2])
n28.is_active_output = True

# ---- transforms, parenting, visibility, modifiers, constraints
ob_light.location = (-9.675, 6.081, 24.69)
ob_light.rotation_euler = (0.6503, 0.05522, 1.866)
ob_light.lock_rotations_4d = False
ob_light.empty_display_type = 'ARROWS'
ob_light.color = (0.0, 0.0, 0.0, 0.0)
ob_light.lineart.crease_threshold = 0.0
ob_camera_lifeisvaluable_lisv.location = (-38.51, 37.03, 14.07)
ob_camera_lifeisvaluable_lisv.rotation_euler = (1.262, 0.005684, -2.314)
ob_camera_lifeisvaluable_lisv.lock_rotations_4d = False
ob_camera_lifeisvaluable_lisv.empty_display_type = 'ARROWS'
ob_camera_lifeisvaluable_lisv.color = (0.0, 0.0, 0.0, 0.0)
ob_camera_lifeisvaluable_lisv.display_type = 'WIRE'
ob_camera_lifeisvaluable_lisv.lineart.crease_threshold = 0.0
ob_plane.location = (0.0, 0.0, 0.0)
_m = ob_plane.modifiers.new('GeometryNodes', 'NODES')
_m.node_group = ng_geometry_nodes
ob_ground.location = (-3.039, 3.343, -0.04507)
ob_ground.scale = (-158.4, -31.92, 1.0)
ob_flowerorange.location = (-3.172, 8.044, 0.0)
ob_flowerpink.location = (-3.172, 3.348, 0.0)
ob_flowerred.location = (-3.172, 6.342, 0.0)
ob_floweryellow.location = (-3.172, 4.829, 0.0)

# ---- collection membership
col_collection.objects.link(ob_light)
col_collection.objects.link(ob_camera_lifeisvaluable_lisv)
col_collection.objects.link(ob_plane)
col_collection.objects.link(ob_ground)
col_flowerobjects.objects.link(ob_flowerorange)
col_flowerobjects.objects.link(ob_flowerpink)
col_flowerobjects.objects.link(ob_flowerred)
col_flowerobjects.objects.link(ob_floweryellow)

# ---- scene / render settings (as saved in the file)
scene.camera = ob_camera_lifeisvaluable_lisv
scene.frame_start = 1; scene.frame_end = 250; scene.frame_set(26)
scene.render.engine = 'CYCLES'
scene.render.image_settings.file_format = 'FFMPEG'
scene.render.image_settings.color_mode = 'RGB'
scene.cycles.samples = 64
scene.cycles.sampling_pattern = 'TABULATED_SOBOL'
scene.view_settings.view_transform = 'Filmic'
bpy.context.view_layer.update()
